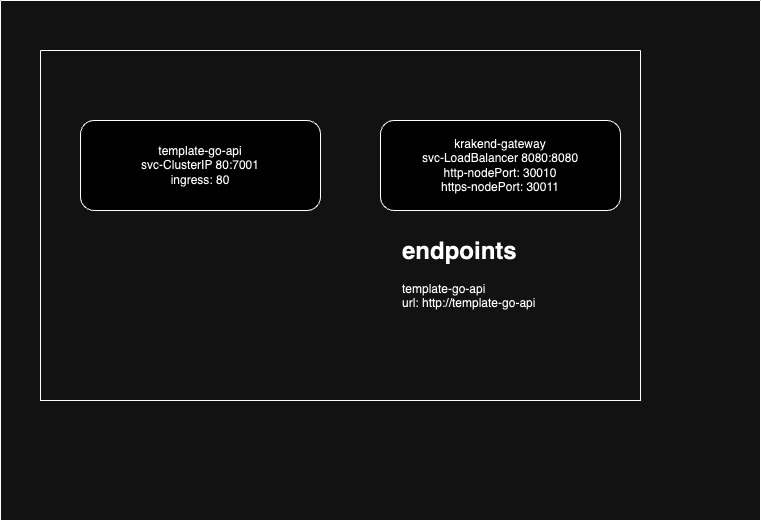

The diagram above was exported from draw.io. Its source (the exported page's mxGraphModel, read from the mxfile embedded in the PNG):
<mxGraphModel dx="1434" dy="786" grid="1" gridSize="10" guides="1" tooltips="1" connect="1" arrows="1" fold="1" page="1" pageScale="1" pageWidth="850" pageHeight="1100" math="0" shadow="0">
  <root>
    <mxCell id="0" />
    <mxCell id="1" parent="0" />
    <mxCell id="Ke5AVMIPuFh6GBQZ8efF-1" value="" style="swimlane;startSize=0;" parent="1" vertex="1">
      <mxGeometry x="40" y="40" width="760" height="520" as="geometry" />
    </mxCell>
    <mxCell id="Ke5AVMIPuFh6GBQZ8efF-2" value="" style="swimlane;startSize=0;" parent="Ke5AVMIPuFh6GBQZ8efF-1" vertex="1">
      <mxGeometry x="40" y="50" width="600" height="350" as="geometry" />
    </mxCell>
    <mxCell id="Ke5AVMIPuFh6GBQZ8efF-3" value="template-go-api&lt;div&gt;svc-ClusterIP 80:7001&lt;/div&gt;&lt;div&gt;ingress: 80&lt;/div&gt;" style="rounded=1;whiteSpace=wrap;html=1;" parent="Ke5AVMIPuFh6GBQZ8efF-2" vertex="1">
      <mxGeometry x="40" y="70" width="240" height="90" as="geometry" />
    </mxCell>
    <mxCell id="Ke5AVMIPuFh6GBQZ8efF-6" value="&lt;div&gt;krakend-gateway&lt;/div&gt;&lt;div&gt;svc-LoadBalancer 8080:8080&lt;/div&gt;&lt;div&gt;http-nodePort: 30010&lt;/div&gt;&lt;div&gt;https-nodePort: 30011&lt;/div&gt;" style="rounded=1;whiteSpace=wrap;html=1;" parent="Ke5AVMIPuFh6GBQZ8efF-2" vertex="1">
      <mxGeometry x="340" y="70" width="240" height="90" as="geometry" />
    </mxCell>
    <mxCell id="Ke5AVMIPuFh6GBQZ8efF-11" value="&lt;h1 style=&quot;margin-top: 0px;&quot;&gt;endpoints&lt;/h1&gt;&lt;div&gt;template-go-api&lt;/div&gt;&lt;div&gt;url: http://template-go-api&lt;/div&gt;" style="text;html=1;whiteSpace=wrap;overflow=hidden;rounded=0;" parent="Ke5AVMIPuFh6GBQZ8efF-2" vertex="1">
      <mxGeometry x="360" y="180" width="180" height="120" as="geometry" />
    </mxCell>
  </root>
</mxGraphModel>